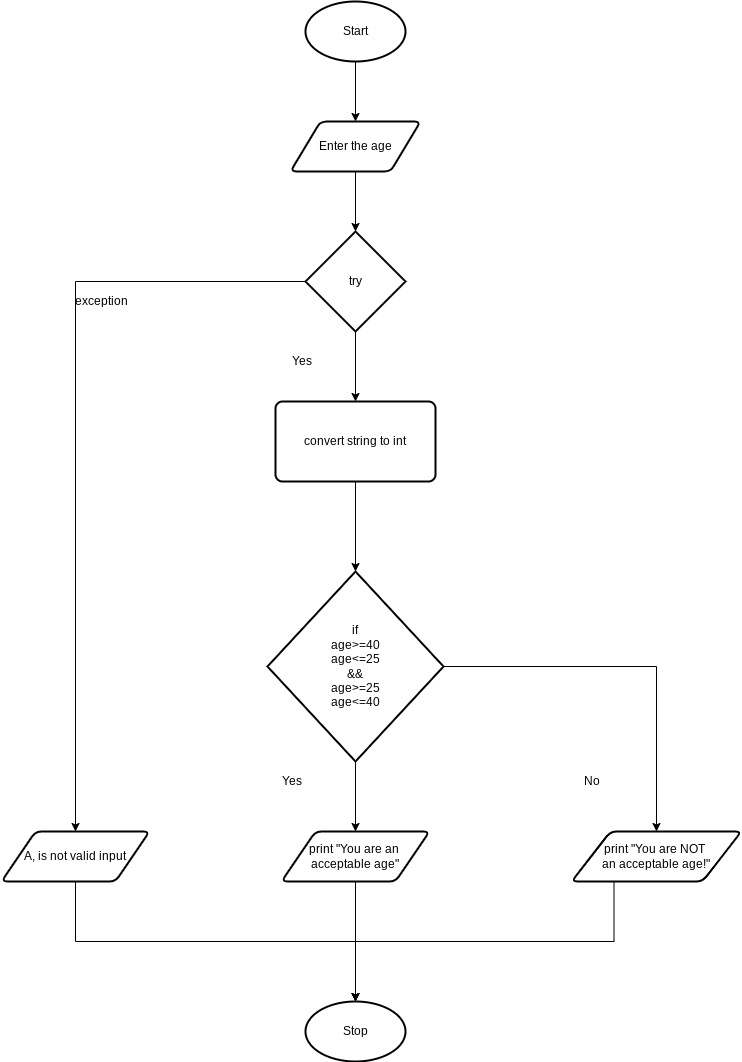

The diagram above was exported from draw.io. Its source (the exported page's mxGraphModel, read from the mxfile embedded in the PNG):
<mxGraphModel dx="1020" dy="4336" grid="1" gridSize="10" guides="1" tooltips="1" connect="1" arrows="1" fold="1" page="1" pageScale="1" pageWidth="827" pageHeight="1169" math="0" shadow="0">
  <root>
    <mxCell id="0" />
    <mxCell id="1" parent="0" />
    <mxCell id="18" style="edgeStyle=orthogonalEdgeStyle;rounded=0;html=1;exitX=0.5;exitY=1;exitDx=0;exitDy=0;exitPerimeter=0;" edge="1" parent="1" source="2" target="3">
      <mxGeometry relative="1" as="geometry" />
    </mxCell>
    <mxCell id="2" value="Start" style="strokeWidth=2;html=1;shape=mxgraph.flowchart.start_1;whiteSpace=wrap;" vertex="1" parent="1">
      <mxGeometry x="364" y="-3480" width="100" height="60" as="geometry" />
    </mxCell>
    <mxCell id="21" style="edgeStyle=orthogonalEdgeStyle;rounded=0;html=1;exitX=0.5;exitY=1;exitDx=0;exitDy=0;entryX=0.5;entryY=0;entryDx=0;entryDy=0;entryPerimeter=0;" edge="1" parent="1" source="3" target="20">
      <mxGeometry relative="1" as="geometry" />
    </mxCell>
    <mxCell id="3" value="Enter the age" style="shape=parallelogram;html=1;strokeWidth=2;perimeter=parallelogramPerimeter;whiteSpace=wrap;rounded=1;arcSize=12;size=0.23;" vertex="1" parent="1">
      <mxGeometry x="349" y="-3360" width="130" height="50" as="geometry" />
    </mxCell>
    <mxCell id="24" style="edgeStyle=orthogonalEdgeStyle;rounded=0;html=1;exitX=0.5;exitY=1;exitDx=0;exitDy=0;exitPerimeter=0;" edge="1" parent="1" source="5" target="7">
      <mxGeometry relative="1" as="geometry" />
    </mxCell>
    <mxCell id="25" style="edgeStyle=orthogonalEdgeStyle;rounded=0;html=1;exitX=1;exitY=0.5;exitDx=0;exitDy=0;exitPerimeter=0;" edge="1" parent="1" source="5" target="6">
      <mxGeometry relative="1" as="geometry" />
    </mxCell>
    <mxCell id="5" value="if&lt;br&gt;age&amp;gt;=40&lt;br&gt;age&amp;lt;=25&lt;br&gt;&amp;amp;&amp;amp;&lt;br&gt;age&amp;gt;=25&lt;br&gt;age&amp;lt;=40&lt;br&gt;" style="strokeWidth=2;html=1;shape=mxgraph.flowchart.decision;whiteSpace=wrap;" vertex="1" parent="1">
      <mxGeometry x="326" y="-2910" width="176" height="190" as="geometry" />
    </mxCell>
    <mxCell id="35" style="edgeStyle=orthogonalEdgeStyle;rounded=0;html=1;exitX=0.25;exitY=1;exitDx=0;exitDy=0;" edge="1" parent="1" source="6" target="13">
      <mxGeometry relative="1" as="geometry" />
    </mxCell>
    <mxCell id="6" value="print &quot;You are NOT &lt;br&gt;an acceptable age!&quot;" style="shape=parallelogram;html=1;strokeWidth=2;perimeter=parallelogramPerimeter;whiteSpace=wrap;rounded=1;arcSize=12;size=0.23;" vertex="1" parent="1">
      <mxGeometry x="630" y="-2650" width="170" height="50" as="geometry" />
    </mxCell>
    <mxCell id="36" style="edgeStyle=orthogonalEdgeStyle;rounded=0;html=1;exitX=0.5;exitY=1;exitDx=0;exitDy=0;entryX=0.5;entryY=0;entryDx=0;entryDy=0;entryPerimeter=0;" edge="1" parent="1" source="7" target="13">
      <mxGeometry relative="1" as="geometry" />
    </mxCell>
    <mxCell id="7" value="print &quot;You are an &lt;br&gt;acceptable age&quot;" style="shape=parallelogram;html=1;strokeWidth=2;perimeter=parallelogramPerimeter;whiteSpace=wrap;rounded=1;arcSize=12;size=0.23;" vertex="1" parent="1">
      <mxGeometry x="340" y="-2650" width="148" height="50" as="geometry" />
    </mxCell>
    <mxCell id="34" style="edgeStyle=orthogonalEdgeStyle;rounded=0;html=1;exitX=0.5;exitY=1;exitDx=0;exitDy=0;entryX=0.5;entryY=0;entryDx=0;entryDy=0;entryPerimeter=0;" edge="1" parent="1" source="8" target="13">
      <mxGeometry relative="1" as="geometry" />
    </mxCell>
    <mxCell id="8" value="A, is not valid input" style="shape=parallelogram;html=1;strokeWidth=2;perimeter=parallelogramPerimeter;whiteSpace=wrap;rounded=1;arcSize=12;size=0.23;" vertex="1" parent="1">
      <mxGeometry x="60" y="-2650" width="148" height="50" as="geometry" />
    </mxCell>
    <mxCell id="13" value="Stop" style="strokeWidth=2;html=1;shape=mxgraph.flowchart.start_1;whiteSpace=wrap;" vertex="1" parent="1">
      <mxGeometry x="364" y="-2480" width="100" height="60" as="geometry" />
    </mxCell>
    <mxCell id="27" style="edgeStyle=orthogonalEdgeStyle;rounded=0;html=1;exitX=0;exitY=0.5;exitDx=0;exitDy=0;exitPerimeter=0;" edge="1" parent="1" source="20" target="8">
      <mxGeometry relative="1" as="geometry" />
    </mxCell>
    <mxCell id="31" style="edgeStyle=orthogonalEdgeStyle;rounded=0;html=1;exitX=0.5;exitY=1;exitDx=0;exitDy=0;exitPerimeter=0;" edge="1" parent="1" source="20" target="30">
      <mxGeometry relative="1" as="geometry" />
    </mxCell>
    <mxCell id="20" value="try" style="strokeWidth=2;html=1;shape=mxgraph.flowchart.decision;whiteSpace=wrap;" vertex="1" parent="1">
      <mxGeometry x="364" y="-3250" width="100" height="100" as="geometry" />
    </mxCell>
    <mxCell id="29" value="exception" style="text;html=1;align=center;verticalAlign=middle;resizable=0;points=[];autosize=1;strokeColor=none;fillColor=none;" vertex="1" parent="1">
      <mxGeometry x="125" y="-3190" width="70" height="20" as="geometry" />
    </mxCell>
    <mxCell id="32" style="edgeStyle=orthogonalEdgeStyle;rounded=0;html=1;exitX=0.5;exitY=1;exitDx=0;exitDy=0;entryX=0.5;entryY=0;entryDx=0;entryDy=0;entryPerimeter=0;" edge="1" parent="1" source="30" target="5">
      <mxGeometry relative="1" as="geometry" />
    </mxCell>
    <mxCell id="30" value="convert string to int" style="rounded=1;whiteSpace=wrap;html=1;absoluteArcSize=1;arcSize=14;strokeWidth=2;" vertex="1" parent="1">
      <mxGeometry x="334" y="-3080" width="160" height="80" as="geometry" />
    </mxCell>
    <mxCell id="33" value="Yes" style="text;html=1;align=center;verticalAlign=middle;resizable=0;points=[];autosize=1;strokeColor=none;fillColor=none;" vertex="1" parent="1">
      <mxGeometry x="340" y="-3130" width="40" height="20" as="geometry" />
    </mxCell>
    <mxCell id="37" value="Yes" style="text;html=1;align=center;verticalAlign=middle;resizable=0;points=[];autosize=1;strokeColor=none;fillColor=none;" vertex="1" parent="1">
      <mxGeometry x="330" y="-2710" width="40" height="20" as="geometry" />
    </mxCell>
    <mxCell id="38" value="No" style="text;html=1;align=center;verticalAlign=middle;resizable=0;points=[];autosize=1;strokeColor=none;fillColor=none;" vertex="1" parent="1">
      <mxGeometry x="635" y="-2710" width="30" height="20" as="geometry" />
    </mxCell>
  </root>
</mxGraphModel>